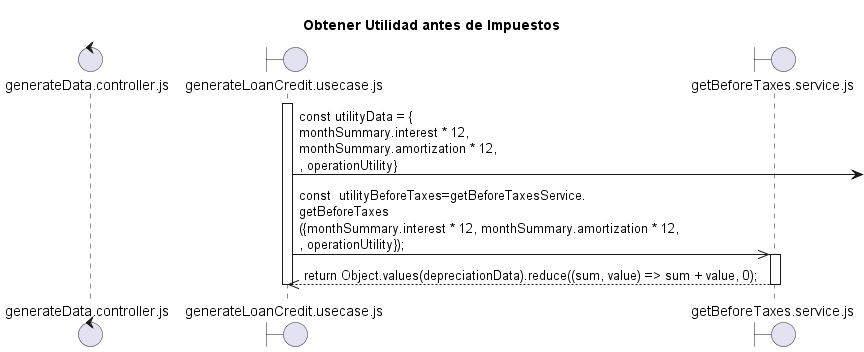

The diagram above was rendered by PlantUML. Its source (embedded in the PNG):
@startuml Obtener Utilidad antes de Impuestos.plantuml
title "Obtener Utilidad antes de Impuestos"

control "generateData.controller.js" as C
boundary "generateLoanCredit.usecase.js" as UC
boundary "getBeforeTaxes.service.js" as SME

activate UC
UC ->: const utilityData = {\nmonthSummary.interest * 12, \nmonthSummary.amortization * 12,\n, operationUtility}
UC ->> SME: const  utilityBeforeTaxes=getBeforeTaxesService.\ngetBeforeTaxes\n({monthSummary.interest * 12, monthSummary.amortization * 12,\n, operationUtility}); 
activate SME
SME -->> UC: return Object.values(depreciationData).reduce((sum, value) => sum + value, 0);

deactivate SME


deactivate UC

@enduml